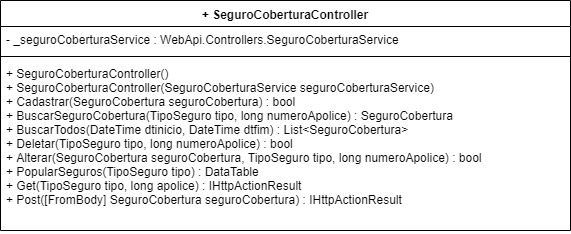

The diagram above was exported from draw.io. Its source (the exported page's mxGraphModel, read from the mxfile embedded in the PNG):
<mxGraphModel dx="984" dy="349" grid="1" gridSize="10" guides="1" tooltips="1" connect="1" arrows="1" fold="1" page="1" pageScale="1" pageWidth="827" pageHeight="1169" math="0" shadow="0">
  <root>
    <mxCell id="0" />
    <mxCell id="1" parent="0" />
    <mxCell id="LAghey6KlHhv1gByfTzI-1" value="+ SeguroCoberturaController" style="swimlane;fontStyle=1;align=center;verticalAlign=top;childLayout=stackLayout;horizontal=1;startSize=26;horizontalStack=0;resizeParent=1;resizeParentMax=0;resizeLast=0;collapsible=1;marginBottom=0;" parent="1" vertex="1">
      <mxGeometry x="180" y="120" width="570" height="230" as="geometry" />
    </mxCell>
    <mxCell id="LAghey6KlHhv1gByfTzI-2" value="- _seguroCoberturaService : WebApi.Controllers.SeguroCoberturaService" style="text;strokeColor=none;fillColor=none;align=left;verticalAlign=top;spacingLeft=4;spacingRight=4;overflow=hidden;rotatable=0;points=[[0,0.5],[1,0.5]];portConstraint=eastwest;" parent="LAghey6KlHhv1gByfTzI-1" vertex="1">
      <mxGeometry y="26" width="570" height="26" as="geometry" />
    </mxCell>
    <mxCell id="LAghey6KlHhv1gByfTzI-3" value="" style="line;strokeWidth=1;fillColor=none;align=left;verticalAlign=middle;spacingTop=-1;spacingLeft=3;spacingRight=3;rotatable=0;labelPosition=right;points=[];portConstraint=eastwest;" parent="LAghey6KlHhv1gByfTzI-1" vertex="1">
      <mxGeometry y="52" width="570" height="8" as="geometry" />
    </mxCell>
    <mxCell id="LAghey6KlHhv1gByfTzI-4" value="+ SeguroCoberturaController()&#10;+ SeguroCoberturaController(SeguroCoberturaService seguroCoberturaService)&#10;+ Cadastrar(SeguroCobertura seguroCobertura) : bool&#10;+ BuscarSeguroCobertura(TipoSeguro tipo, long numeroApolice) : SeguroCobertura&#10;+ BuscarTodos(DateTime dtinicio, DateTime dtfim) : List&lt;SeguroCobertura&gt;&#10;+ Deletar(TipoSeguro tipo, long numeroApolice) : bool&#10;+ Alterar(SeguroCobertura seguroCobertura, TipoSeguro tipo, long numeroApolice) : bool&#10;+ PopularSeguros(TipoSeguro tipo) : DataTable&#10;+ Get(TipoSeguro tipo, long apolice) : IHttpActionResult&#10;+ Post([FromBody] SeguroCobertura seguroCobertura) : IHttpActionResult&#10; &#10; &#10;" style="text;strokeColor=none;fillColor=none;align=left;verticalAlign=top;spacingLeft=4;spacingRight=4;overflow=hidden;rotatable=0;points=[[0,0.5],[1,0.5]];portConstraint=eastwest;" parent="LAghey6KlHhv1gByfTzI-1" vertex="1">
      <mxGeometry y="60" width="570" height="170" as="geometry" />
    </mxCell>
  </root>
</mxGraphModel>